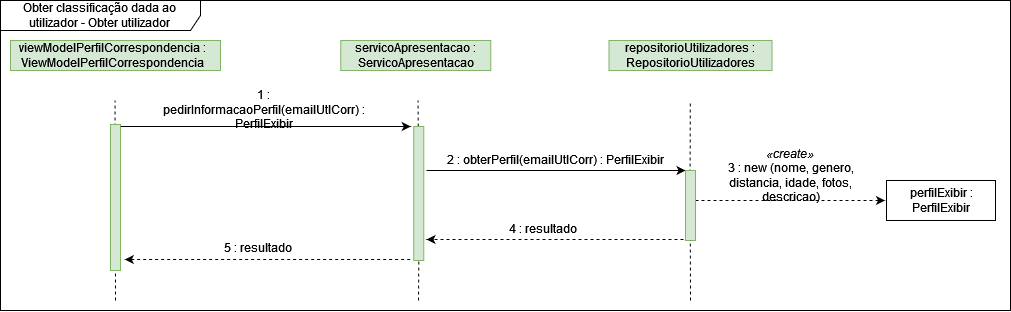

The diagram above was exported from draw.io. Its source (the exported page's mxGraphModel, read from the mxfile embedded in the PNG):
<mxGraphModel dx="2188" dy="1200" grid="1" gridSize="10" guides="1" tooltips="1" connect="1" arrows="1" fold="1" page="1" pageScale="1" pageWidth="827" pageHeight="1169" math="0" shadow="0">
  <root>
    <mxCell id="0" />
    <mxCell id="1" parent="0" />
    <mxCell id="Yj2PWcR4_xW3B0pKGkA4-863" value="" style="rounded=0;whiteSpace=wrap;html=1;fillColor=#d5e8d4;strokeColor=#82b366;" vertex="1" parent="1">
      <mxGeometry x="240" y="810" width="210" height="30" as="geometry" />
    </mxCell>
    <mxCell id="Yj2PWcR4_xW3B0pKGkA4-864" value="viewModelPerfilCorrespondencia : ViewModelPerfilCorrespondencia" style="text;html=1;strokeColor=none;fillColor=none;align=center;verticalAlign=middle;whiteSpace=wrap;rounded=0;" vertex="1" parent="1">
      <mxGeometry x="240" y="810" width="204.53" height="30" as="geometry" />
    </mxCell>
    <mxCell id="Yj2PWcR4_xW3B0pKGkA4-865" value="" style="rounded=0;whiteSpace=wrap;html=1;fillColor=#d5e8d4;strokeColor=#82b366;" vertex="1" parent="1">
      <mxGeometry x="570.27" y="810" width="150" height="30" as="geometry" />
    </mxCell>
    <mxCell id="Yj2PWcR4_xW3B0pKGkA4-866" value="servicoApresentacao : ServicoApresentacao" style="text;html=1;strokeColor=none;fillColor=none;align=center;verticalAlign=middle;whiteSpace=wrap;rounded=0;" vertex="1" parent="1">
      <mxGeometry x="568" y="810" width="154.53" height="30" as="geometry" />
    </mxCell>
    <mxCell id="Yj2PWcR4_xW3B0pKGkA4-867" value="" style="endArrow=none;dashed=1;html=1;rounded=0;startArrow=none;" edge="1" parent="1">
      <mxGeometry width="50" height="50" relative="1" as="geometry">
        <mxPoint x="345" y="1070" as="sourcePoint" />
        <mxPoint x="344.5" y="869.9999999999998" as="targetPoint" />
      </mxGeometry>
    </mxCell>
    <mxCell id="Yj2PWcR4_xW3B0pKGkA4-868" value="" style="endArrow=none;dashed=1;html=1;rounded=0;startArrow=none;" edge="1" parent="1" source="Yj2PWcR4_xW3B0pKGkA4-871">
      <mxGeometry width="50" height="50" relative="1" as="geometry">
        <mxPoint x="648" y="1150" as="sourcePoint" />
        <mxPoint x="647.5" y="869.9999999999998" as="targetPoint" />
      </mxGeometry>
    </mxCell>
    <mxCell id="Yj2PWcR4_xW3B0pKGkA4-869" value="" style="rounded=0;whiteSpace=wrap;html=1;fillColor=#d5e8d4;strokeColor=#82b366;" vertex="1" parent="1">
      <mxGeometry x="340" y="894" width="10" height="146" as="geometry" />
    </mxCell>
    <mxCell id="Yj2PWcR4_xW3B0pKGkA4-870" value="" style="endArrow=classic;html=1;rounded=0;" edge="1" parent="1">
      <mxGeometry width="50" height="50" relative="1" as="geometry">
        <mxPoint x="350.27" y="896" as="sourcePoint" />
        <mxPoint x="640.27" y="896" as="targetPoint" />
      </mxGeometry>
    </mxCell>
    <mxCell id="Yj2PWcR4_xW3B0pKGkA4-871" value="" style="rounded=0;whiteSpace=wrap;html=1;fillColor=#d5e8d4;strokeColor=#82b366;" vertex="1" parent="1">
      <mxGeometry x="643.27" y="896" width="10" height="134" as="geometry" />
    </mxCell>
    <mxCell id="Yj2PWcR4_xW3B0pKGkA4-872" value="" style="endArrow=none;html=1;rounded=0;endFill=0;startArrow=classic;startFill=1;dashed=1;" edge="1" parent="1">
      <mxGeometry width="50" height="50" relative="1" as="geometry">
        <mxPoint x="354.27" y="1028.9999999999998" as="sourcePoint" />
        <mxPoint x="641.27" y="1028.9999999999998" as="targetPoint" />
      </mxGeometry>
    </mxCell>
    <mxCell id="Yj2PWcR4_xW3B0pKGkA4-873" value="5 : resultado" style="text;html=1;strokeColor=none;fillColor=none;align=center;verticalAlign=middle;whiteSpace=wrap;rounded=0;" vertex="1" parent="1">
      <mxGeometry x="398" y="1007" width="180" height="20" as="geometry" />
    </mxCell>
    <mxCell id="Yj2PWcR4_xW3B0pKGkA4-874" value="1 : pedirInformacaoPerfil(emailUtlCorr) : PerfilExibir" style="text;html=1;strokeColor=none;fillColor=none;align=center;verticalAlign=middle;whiteSpace=wrap;rounded=0;" vertex="1" parent="1">
      <mxGeometry x="390" y="864" width="207" height="30" as="geometry" />
    </mxCell>
    <mxCell id="Yj2PWcR4_xW3B0pKGkA4-875" value="" style="endArrow=classic;html=1;rounded=0;dashed=1;entryX=0;entryY=0.5;entryDx=0;entryDy=0;" edge="1" parent="1" target="Yj2PWcR4_xW3B0pKGkA4-878">
      <mxGeometry width="50" height="50" relative="1" as="geometry">
        <mxPoint x="925.0000000000002" y="970" as="sourcePoint" />
        <mxPoint x="1095" y="970" as="targetPoint" />
      </mxGeometry>
    </mxCell>
    <mxCell id="Yj2PWcR4_xW3B0pKGkA4-876" value="&lt;i&gt;«create»&lt;/i&gt;&lt;br&gt;3 : new (nome, genero, distancia, idade, fotos, descricao)" style="text;html=1;strokeColor=none;fillColor=none;align=center;verticalAlign=middle;whiteSpace=wrap;rounded=0;" vertex="1" parent="1">
      <mxGeometry x="930.73" y="930" width="179.27" height="30" as="geometry" />
    </mxCell>
    <mxCell id="Yj2PWcR4_xW3B0pKGkA4-877" value="" style="rounded=0;whiteSpace=wrap;html=1;" vertex="1" parent="1">
      <mxGeometry x="1116" y="950" width="109" height="40" as="geometry" />
    </mxCell>
    <mxCell id="Yj2PWcR4_xW3B0pKGkA4-878" value="perfilExibir : PerfilExibir" style="text;html=1;strokeColor=none;fillColor=none;align=center;verticalAlign=middle;whiteSpace=wrap;rounded=0;" vertex="1" parent="1">
      <mxGeometry x="1114.5" y="955" width="112" height="30" as="geometry" />
    </mxCell>
    <mxCell id="Yj2PWcR4_xW3B0pKGkA4-879" value="2 : obterPerfil(emailUtlCorr) : PerfilExibir" style="text;html=1;strokeColor=none;fillColor=none;align=center;verticalAlign=middle;whiteSpace=wrap;rounded=0;" vertex="1" parent="1">
      <mxGeometry x="654.63" y="919" width="260.37" height="20" as="geometry" />
    </mxCell>
    <mxCell id="Yj2PWcR4_xW3B0pKGkA4-880" value="" style="endArrow=none;dashed=1;html=1;rounded=0;startArrow=none;entryX=0.5;entryY=1;entryDx=0;entryDy=0;" edge="1" parent="1" target="Yj2PWcR4_xW3B0pKGkA4-871">
      <mxGeometry width="50" height="50" relative="1" as="geometry">
        <mxPoint x="648" y="1070" as="sourcePoint" />
        <mxPoint x="647.77" y="1039.9999999999998" as="targetPoint" />
      </mxGeometry>
    </mxCell>
    <mxCell id="Yj2PWcR4_xW3B0pKGkA4-881" value="" style="rounded=0;whiteSpace=wrap;html=1;fillColor=#d5e8d4;strokeColor=#82b366;" vertex="1" parent="1">
      <mxGeometry x="838.5" y="810" width="163" height="30" as="geometry" />
    </mxCell>
    <mxCell id="Yj2PWcR4_xW3B0pKGkA4-882" value="repositorioUtilizadores : RepositorioUtilizadores" style="text;html=1;strokeColor=none;fillColor=none;align=center;verticalAlign=middle;whiteSpace=wrap;rounded=0;" vertex="1" parent="1">
      <mxGeometry x="830" y="810" width="180" height="30" as="geometry" />
    </mxCell>
    <mxCell id="Yj2PWcR4_xW3B0pKGkA4-883" value="" style="endArrow=none;dashed=1;html=1;rounded=0;startArrow=none;entryX=0.5;entryY=1;entryDx=0;entryDy=0;" edge="1" parent="1">
      <mxGeometry width="50" height="50" relative="1" as="geometry">
        <mxPoint x="919.5" y="960" as="sourcePoint" />
        <mxPoint x="919.77" y="870" as="targetPoint" />
      </mxGeometry>
    </mxCell>
    <mxCell id="Yj2PWcR4_xW3B0pKGkA4-884" value="" style="endArrow=classic;html=1;rounded=0;" edge="1" parent="1">
      <mxGeometry width="50" height="50" relative="1" as="geometry">
        <mxPoint x="656" y="940" as="sourcePoint" />
        <mxPoint x="915" y="940" as="targetPoint" />
      </mxGeometry>
    </mxCell>
    <mxCell id="Yj2PWcR4_xW3B0pKGkA4-885" value="" style="rounded=0;whiteSpace=wrap;html=1;fillColor=#d5e8d4;strokeColor=#82b366;" vertex="1" parent="1">
      <mxGeometry x="915" y="940" width="10" height="70" as="geometry" />
    </mxCell>
    <mxCell id="Yj2PWcR4_xW3B0pKGkA4-886" value="" style="endArrow=classic;html=1;rounded=0;dashed=1;" edge="1" parent="1">
      <mxGeometry width="50" height="50" relative="1" as="geometry">
        <mxPoint x="913" y="1009" as="sourcePoint" />
        <mxPoint x="656" y="1009" as="targetPoint" />
      </mxGeometry>
    </mxCell>
    <mxCell id="Yj2PWcR4_xW3B0pKGkA4-887" value="4 : resultado" style="text;html=1;strokeColor=none;fillColor=none;align=center;verticalAlign=middle;whiteSpace=wrap;rounded=0;" vertex="1" parent="1">
      <mxGeometry x="723" y="983" width="100" height="30" as="geometry" />
    </mxCell>
    <mxCell id="Yj2PWcR4_xW3B0pKGkA4-888" value="" style="endArrow=none;dashed=1;html=1;rounded=0;startArrow=none;entryX=0.5;entryY=1;entryDx=0;entryDy=0;" edge="1" parent="1">
      <mxGeometry width="50" height="50" relative="1" as="geometry">
        <mxPoint x="920" y="1070" as="sourcePoint" />
        <mxPoint x="919.77" y="1010" as="targetPoint" />
      </mxGeometry>
    </mxCell>
    <mxCell id="Yj2PWcR4_xW3B0pKGkA4-889" value="Obter classificação dada ao utilizador - Obter utilizador" style="shape=umlFrame;whiteSpace=wrap;html=1;width=200;height=30;" vertex="1" parent="1">
      <mxGeometry x="230" y="770" width="1010" height="310" as="geometry" />
    </mxCell>
  </root>
</mxGraphModel>